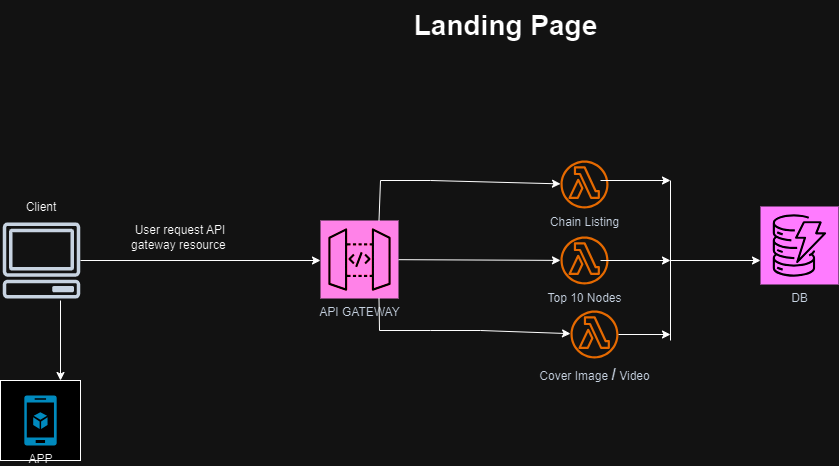

The diagram above was exported from draw.io. Its source (the exported page's mxGraphModel, read from the mxfile embedded in the PNG):
<mxGraphModel dx="1434" dy="780" grid="1" gridSize="10" guides="1" tooltips="1" connect="1" arrows="1" fold="1" page="1" pageScale="1" pageWidth="850" pageHeight="1100" math="0" shadow="0">
  <root>
    <mxCell id="0" />
    <mxCell id="1" parent="0" />
    <mxCell id="1PS145DG4vnfuGzDRVFr-4" value="" style="whiteSpace=wrap;html=1;aspect=fixed;" parent="1" vertex="1">
      <mxGeometry x="50" y="440" width="80" height="80" as="geometry" />
    </mxCell>
    <mxCell id="1PS145DG4vnfuGzDRVFr-5" value="APP" style="verticalLabelPosition=bottom;html=1;verticalAlign=top;align=center;strokeColor=none;fillColor=#00BEF2;shape=mxgraph.azure.mobile_services;pointerEvents=1;" parent="1" vertex="1">
      <mxGeometry x="73.75" y="455" width="32.5" height="50" as="geometry" />
    </mxCell>
    <mxCell id="1PS145DG4vnfuGzDRVFr-7" value="" style="endArrow=classic;html=1;rounded=0;entryX=0.75;entryY=0;entryDx=0;entryDy=0;exitX=0.75;exitY=1;exitDx=0;exitDy=0;" parent="1" target="1PS145DG4vnfuGzDRVFr-4" edge="1">
      <mxGeometry width="50" height="50" relative="1" as="geometry">
        <mxPoint x="110" y="360" as="sourcePoint" />
        <mxPoint x="110" y="320" as="targetPoint" />
      </mxGeometry>
    </mxCell>
    <mxCell id="1PS145DG4vnfuGzDRVFr-8" value="API GATEWAY" style="sketch=0;points=[[0,0,0],[0.25,0,0],[0.5,0,0],[0.75,0,0],[1,0,0],[0,1,0],[0.25,1,0],[0.5,1,0],[0.75,1,0],[1,1,0],[0,0.25,0],[0,0.5,0],[0,0.75,0],[1,0.25,0],[1,0.5,0],[1,0.75,0]];outlineConnect=0;fontColor=#232F3E;fillColor=#E7157B;strokeColor=#ffffff;dashed=0;verticalLabelPosition=bottom;verticalAlign=top;align=center;html=1;fontSize=12;fontStyle=0;aspect=fixed;shape=mxgraph.aws4.resourceIcon;resIcon=mxgraph.aws4.api_gateway;" parent="1" vertex="1">
      <mxGeometry x="370" y="280" width="78" height="78" as="geometry" />
    </mxCell>
    <mxCell id="1PS145DG4vnfuGzDRVFr-10" value="" style="endArrow=classic;html=1;rounded=0;" parent="1" edge="1">
      <mxGeometry width="50" height="50" relative="1" as="geometry">
        <mxPoint x="130" y="320" as="sourcePoint" />
        <mxPoint x="370" y="320" as="targetPoint" />
      </mxGeometry>
    </mxCell>
    <mxCell id="1PS145DG4vnfuGzDRVFr-11" value="Chain Listing" style="sketch=0;outlineConnect=0;fontColor=#232F3E;gradientColor=none;fillColor=#ED7100;strokeColor=none;dashed=0;verticalLabelPosition=bottom;verticalAlign=top;align=center;html=1;fontSize=12;fontStyle=0;aspect=fixed;pointerEvents=1;shape=mxgraph.aws4.lambda_function;" parent="1" vertex="1">
      <mxGeometry x="610" y="220" width="48" height="48" as="geometry" />
    </mxCell>
    <mxCell id="1PS145DG4vnfuGzDRVFr-12" value="Top 10 Nodes" style="sketch=0;outlineConnect=0;fontColor=#232F3E;gradientColor=none;fillColor=#ED7100;strokeColor=none;dashed=0;verticalLabelPosition=bottom;verticalAlign=top;align=center;html=1;fontSize=12;fontStyle=0;aspect=fixed;pointerEvents=1;shape=mxgraph.aws4.lambda_function;" parent="1" vertex="1">
      <mxGeometry x="610" y="296" width="48" height="48" as="geometry" />
    </mxCell>
    <mxCell id="1PS145DG4vnfuGzDRVFr-13" value="Cover Image &lt;b&gt;&lt;font style=&quot;font-size: 16px;&quot;&gt;/&lt;/font&gt;&lt;/b&gt; Video" style="sketch=0;outlineConnect=0;fontColor=#232F3E;gradientColor=none;fillColor=#ED7100;strokeColor=none;dashed=0;verticalLabelPosition=bottom;verticalAlign=top;align=center;html=1;fontSize=12;fontStyle=0;aspect=fixed;pointerEvents=1;shape=mxgraph.aws4.lambda_function;" parent="1" vertex="1">
      <mxGeometry x="620" y="370" width="48" height="48" as="geometry" />
    </mxCell>
    <mxCell id="1PS145DG4vnfuGzDRVFr-14" value="" style="endArrow=classic;html=1;rounded=0;exitX=0.75;exitY=0;exitDx=0;exitDy=0;exitPerimeter=0;" parent="1" source="1PS145DG4vnfuGzDRVFr-8" target="1PS145DG4vnfuGzDRVFr-11" edge="1">
      <mxGeometry width="50" height="50" relative="1" as="geometry">
        <mxPoint x="450" y="320" as="sourcePoint" />
        <mxPoint x="500" y="270" as="targetPoint" />
        <Array as="points">
          <mxPoint x="430" y="240" />
          <mxPoint x="480" y="240" />
        </Array>
      </mxGeometry>
    </mxCell>
    <mxCell id="1PS145DG4vnfuGzDRVFr-15" value="" style="endArrow=classic;html=1;rounded=0;" parent="1" source="1PS145DG4vnfuGzDRVFr-8" target="1PS145DG4vnfuGzDRVFr-12" edge="1">
      <mxGeometry width="50" height="50" relative="1" as="geometry">
        <mxPoint x="450" y="340" as="sourcePoint" />
        <mxPoint x="500" y="290" as="targetPoint" />
      </mxGeometry>
    </mxCell>
    <mxCell id="1PS145DG4vnfuGzDRVFr-18" value="" style="endArrow=classic;html=1;rounded=0;exitX=0.75;exitY=1;exitDx=0;exitDy=0;exitPerimeter=0;" parent="1" source="1PS145DG4vnfuGzDRVFr-8" target="1PS145DG4vnfuGzDRVFr-13" edge="1">
      <mxGeometry width="50" height="50" relative="1" as="geometry">
        <mxPoint x="450" y="350" as="sourcePoint" />
        <mxPoint x="500" y="300" as="targetPoint" />
        <Array as="points">
          <mxPoint x="429" y="390" />
          <mxPoint x="480" y="390" />
          <mxPoint x="530" y="390" />
        </Array>
      </mxGeometry>
    </mxCell>
    <mxCell id="1PS145DG4vnfuGzDRVFr-20" value="" style="endArrow=none;html=1;rounded=0;" parent="1" edge="1">
      <mxGeometry width="50" height="50" relative="1" as="geometry">
        <mxPoint x="720" y="400" as="sourcePoint" />
        <mxPoint x="720" y="240" as="targetPoint" />
      </mxGeometry>
    </mxCell>
    <mxCell id="1PS145DG4vnfuGzDRVFr-21" value="" style="endArrow=classic;html=1;rounded=0;" parent="1" edge="1">
      <mxGeometry width="50" height="50" relative="1" as="geometry">
        <mxPoint x="650" y="240" as="sourcePoint" />
        <mxPoint x="720" y="240" as="targetPoint" />
      </mxGeometry>
    </mxCell>
    <mxCell id="1PS145DG4vnfuGzDRVFr-23" value="" style="endArrow=classic;html=1;rounded=0;" parent="1" edge="1">
      <mxGeometry width="50" height="50" relative="1" as="geometry">
        <mxPoint x="650" y="320" as="sourcePoint" />
        <mxPoint x="720" y="320" as="targetPoint" />
      </mxGeometry>
    </mxCell>
    <mxCell id="1PS145DG4vnfuGzDRVFr-24" value="" style="endArrow=classic;html=1;rounded=0;" parent="1" source="1PS145DG4vnfuGzDRVFr-13" edge="1">
      <mxGeometry width="50" height="50" relative="1" as="geometry">
        <mxPoint x="630" y="410" as="sourcePoint" />
        <mxPoint x="720" y="394" as="targetPoint" />
      </mxGeometry>
    </mxCell>
    <mxCell id="1PS145DG4vnfuGzDRVFr-25" value="" style="endArrow=classic;html=1;rounded=0;" parent="1" edge="1">
      <mxGeometry width="50" height="50" relative="1" as="geometry">
        <mxPoint x="720" y="320" as="sourcePoint" />
        <mxPoint x="810" y="320" as="targetPoint" />
      </mxGeometry>
    </mxCell>
    <mxCell id="V-Vk9Cm0igu-hXdYWbIz-1" value="&lt;font style=&quot;font-size: 28px;&quot;&gt;&lt;b&gt;Landing Page&lt;/b&gt;&lt;/font&gt;" style="text;html=1;align=center;verticalAlign=middle;resizable=0;points=[];autosize=1;strokeColor=none;fillColor=none;" parent="1" vertex="1">
      <mxGeometry x="450" y="60" width="210" height="50" as="geometry" />
    </mxCell>
    <mxCell id="V-Vk9Cm0igu-hXdYWbIz-3" value="DB" style="sketch=0;points=[[0,0,0],[0.25,0,0],[0.5,0,0],[0.75,0,0],[1,0,0],[0,1,0],[0.25,1,0],[0.5,1,0],[0.75,1,0],[1,1,0],[0,0.25,0],[0,0.5,0],[0,0.75,0],[1,0.25,0],[1,0.5,0],[1,0.75,0]];outlineConnect=0;fontColor=#232F3E;fillColor=#C925D1;strokeColor=#ffffff;dashed=0;verticalLabelPosition=bottom;verticalAlign=top;align=center;html=1;fontSize=12;fontStyle=0;aspect=fixed;shape=mxgraph.aws4.resourceIcon;resIcon=mxgraph.aws4.dynamodb;noLabel=0;" parent="1" vertex="1">
      <mxGeometry x="810" y="266" width="78" height="78" as="geometry" />
    </mxCell>
    <mxCell id="Dl_CY5ysC8nGlHHPbcTI-1" value="" style="sketch=0;outlineConnect=0;fontColor=#232F3E;gradientColor=none;fillColor=#232F3D;strokeColor=none;dashed=0;verticalLabelPosition=bottom;verticalAlign=top;align=center;html=1;fontSize=12;fontStyle=0;aspect=fixed;pointerEvents=1;shape=mxgraph.aws4.client;" vertex="1" parent="1">
      <mxGeometry x="52" y="282" width="78" height="76" as="geometry" />
    </mxCell>
    <mxCell id="Dl_CY5ysC8nGlHHPbcTI-2" value="Client" style="text;html=1;align=center;verticalAlign=middle;whiteSpace=wrap;rounded=0;" vertex="1" parent="1">
      <mxGeometry x="61" y="252" width="60" height="30" as="geometry" />
    </mxCell>
    <mxCell id="Dl_CY5ysC8nGlHHPbcTI-3" value="User request API gateway resource&amp;nbsp;" style="text;html=1;align=center;verticalAlign=middle;whiteSpace=wrap;rounded=0;" vertex="1" parent="1">
      <mxGeometry x="170" y="282" width="120" height="30" as="geometry" />
    </mxCell>
  </root>
</mxGraphModel>